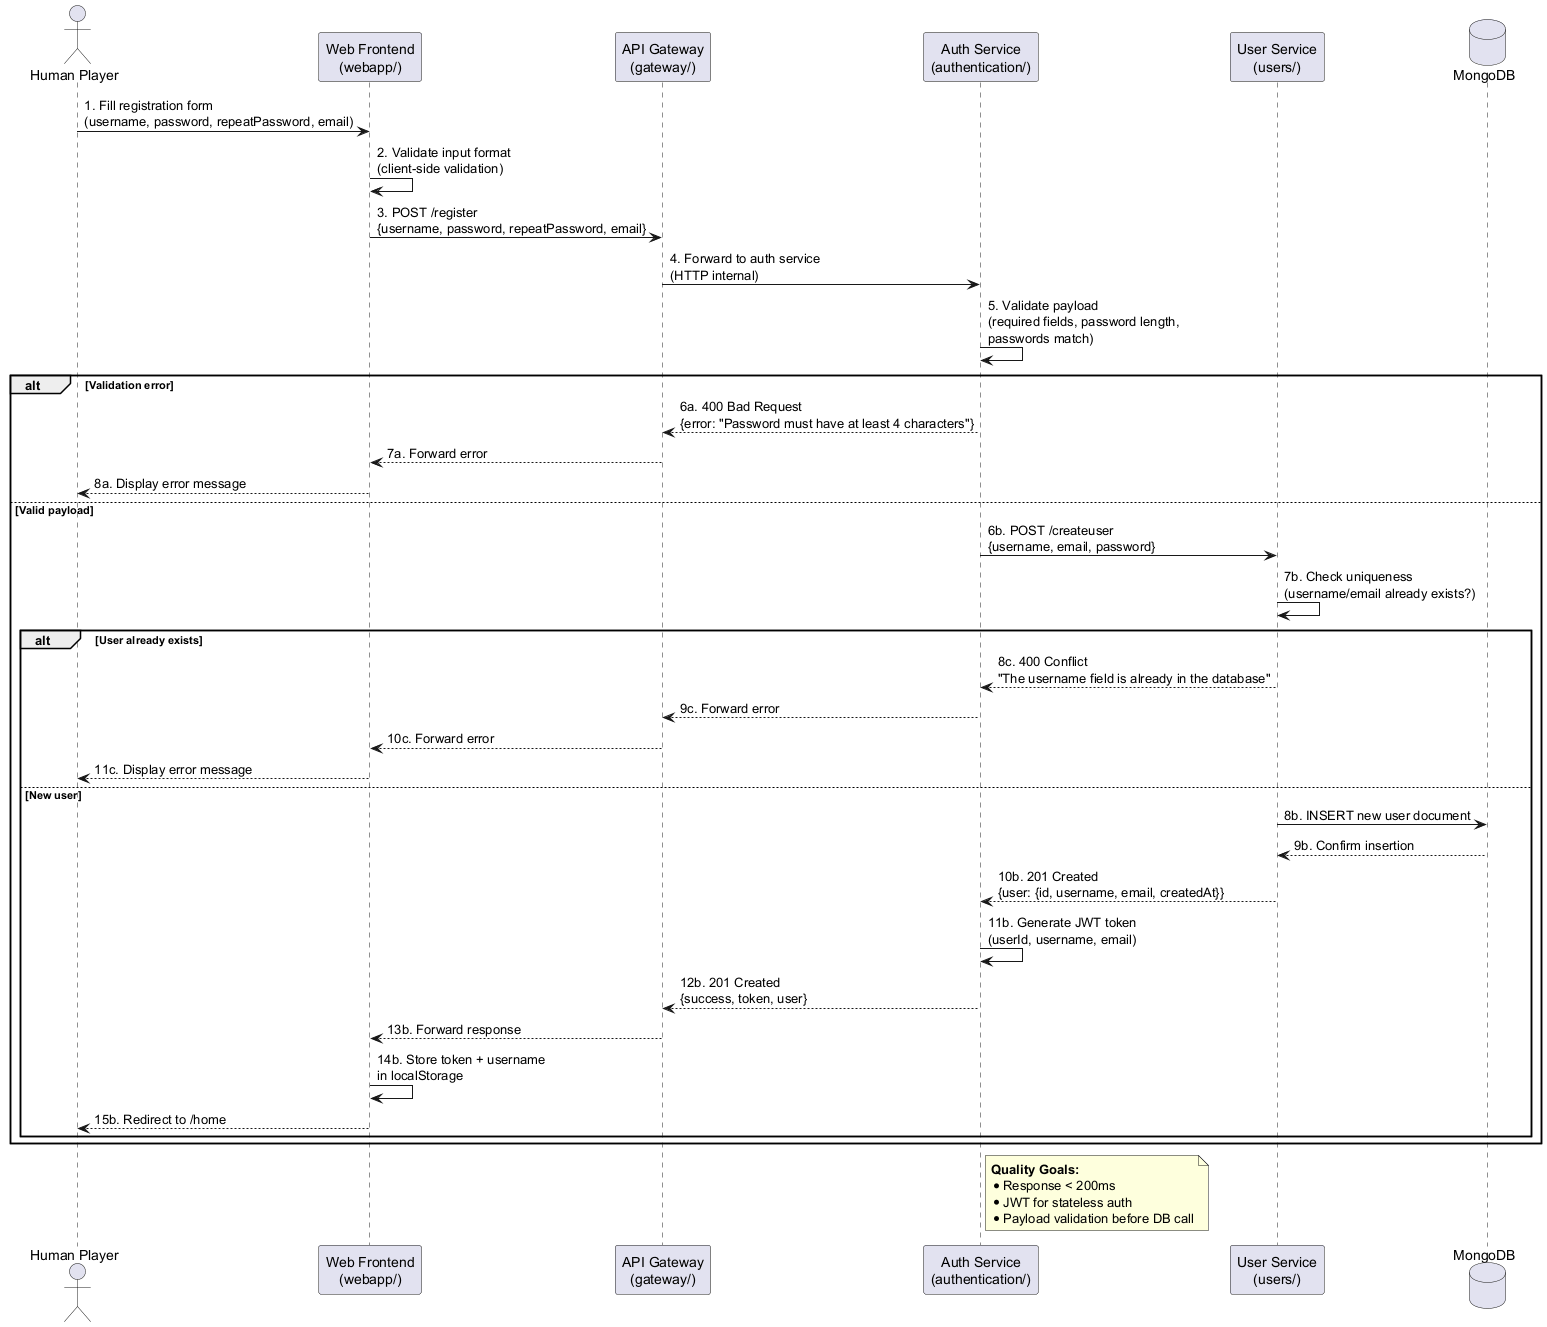

The diagram above was rendered by PlantUML. Its source (embedded in the PNG):
@startuml
actor "Human Player" as User
participant "Web Frontend\n(webapp/)" as Webapp
participant "API Gateway\n(gateway/)" as Gateway
participant "Auth Service\n(authentication/)" as Auth
participant "User Service\n(users/)" as Users
database "MongoDB" as DB

User -> Webapp: 1. Fill registration form\n(username, password, repeatPassword, email)
Webapp -> Webapp: 2. Validate input format\n(client-side validation)

Webapp -> Gateway: 3. POST /register\n{username, password, repeatPassword, email}
Gateway -> Auth: 4. Forward to auth service\n(HTTP internal)

Auth -> Auth: 5. Validate payload\n(required fields, password length,\npasswords match)

alt Validation error
    Auth --> Gateway: 6a. 400 Bad Request\n{error: "Password must have at least 4 characters"}
    Gateway --> Webapp: 7a. Forward error
    Webapp --> User: 8a. Display error message
else Valid payload
    Auth -> Users: 6b. POST /createuser\n{username, email, password}
    Users -> Users: 7b. Check uniqueness\n(username/email already exists?)

    alt User already exists
        Users --> Auth: 8c. 400 Conflict\n"The username field is already in the database"
        Auth --> Gateway: 9c. Forward error
        Gateway --> Webapp: 10c. Forward error
        Webapp --> User: 11c. Display error message
    else New user
        Users -> DB: 8b. INSERT new user document
        DB --> Users: 9b. Confirm insertion
        Users --> Auth: 10b. 201 Created\n{user: {id, username, email, createdAt}}

        Auth -> Auth: 11b. Generate JWT token\n(userId, username, email)
        Auth --> Gateway: 12b. 201 Created\n{success, token, user}
        Gateway --> Webapp: 13b. Forward response
        Webapp -> Webapp: 14b. Store token + username\nin localStorage
        Webapp --> User: 15b. Redirect to /home
    end
end

note right of Auth
  **Quality Goals:**
  * Response < 200ms
  * JWT for stateless auth
  * Payload validation before DB call
end note
@enduml